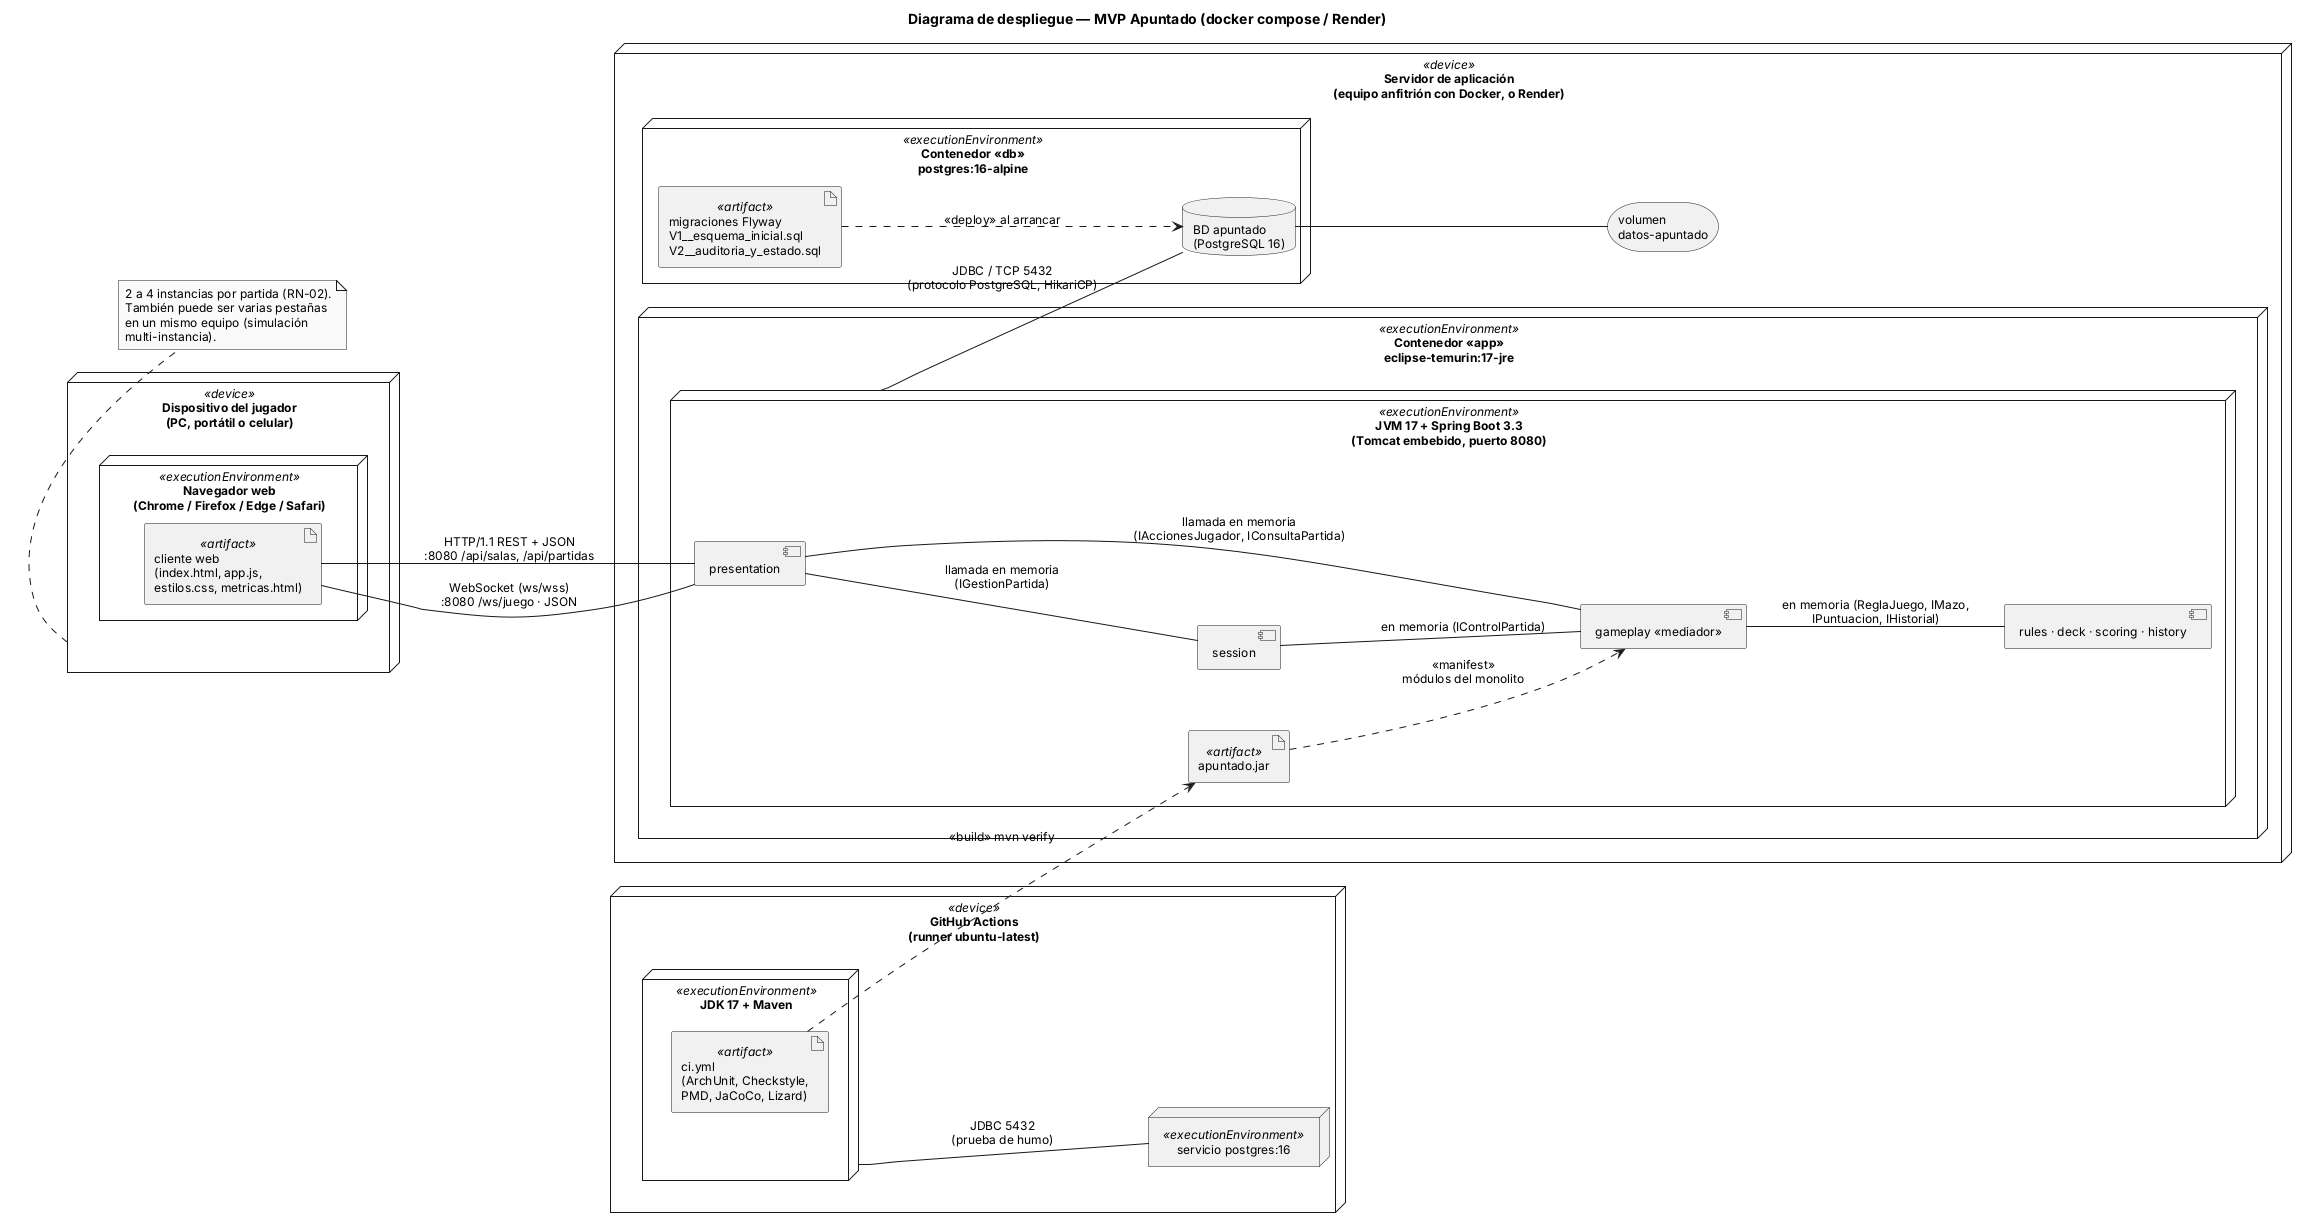

The diagram above was rendered by PlantUML. Its source (embedded in the PNG):
@startuml 1.1-despliegue
' Entregable 3 - 1.1 Diagrama UML de despliegue (topologia fisica real del MVP)
skinparam shadowing false
skinparam defaultFontName Arial
skinparam defaultFontSize 12
skinparam monochrome true
skinparam nodesep 60
skinparam ranksep 70
left to right direction
title Diagrama de despliegue — MVP Apuntado (docker compose / Render)

node "Dispositivo del jugador\n(PC, portátil o celular)" <<device>> as DISP {
  node "Navegador web\n(Chrome / Firefox / Edge / Safari)" <<executionEnvironment>> as NAV {
    artifact "cliente web\n(index.html, app.js,\nestilos.css, metricas.html)" <<artifact>> as CLI
  }
}
note bottom of DISP
  2 a 4 instancias por partida (RN-02).
  También puede ser varias pestañas
  en un mismo equipo (simulación
  multi-instancia).
end note

node "Servidor de aplicación\n(equipo anfitrión con Docker, o Render)" <<device>> as SRV {
  node "Contenedor «app»\neclipse-temurin:17-jre" <<executionEnvironment>> as CAPP {
    node "JVM 17 + Spring Boot 3.3\n(Tomcat embebido, puerto 8080)" <<executionEnvironment>> as JVM {
      artifact "apuntado.jar" <<artifact>> as JAR
      component "presentation" as PRES
      component "session" as SES
      component "gameplay «mediador»" as GP
      component "rules · deck · scoring · history" as DOM
    }
  }
  node "Contenedor «db»\npostgres:16-alpine" <<executionEnvironment>> as CDB {
    database "BD apuntado\n(PostgreSQL 16)" as BD
    artifact "migraciones Flyway\nV1__esquema_inicial.sql\nV2__auditoria_y_estado.sql" <<artifact>> as FLY
  }
  storage "volumen\ndatos-apuntado" as VOL
}

node "GitHub Actions\n(runner ubuntu-latest)" <<device>> as CI {
  node "JDK 17 + Maven" <<executionEnvironment>> as MVN {
    artifact "ci.yml\n(ArchUnit, Checkstyle,\nPMD, JaCoCo, Lizard)" <<artifact>> as PIPE
  }
  node "servicio postgres:16" <<executionEnvironment>> as CIPG
}

CLI -- PRES : HTTP/1.1 REST + JSON\n:8080 /api/salas, /api/partidas
CLI -- PRES : WebSocket (ws/wss)\n:8080 /ws/juego · JSON
JAR ..> GP : <<manifest>>\nmódulos del monolito
PRES -- SES : llamada en memoria\n(IGestionPartida)
PRES -- GP : llamada en memoria\n(IAccionesJugador, IConsultaPartida)
SES -- GP : en memoria (IControlPartida)
GP -- DOM : en memoria (ReglaJuego, IMazo,\nIPuntuacion, IHistorial)
JVM -- BD : JDBC / TCP 5432\n(protocolo PostgreSQL, HikariCP)
FLY ..> BD : <<deploy>> al arrancar
BD -- VOL
MVN -- CIPG : JDBC 5432\n(prueba de humo)
PIPE ..> JAR : <<build>> mvn verify
@enduml